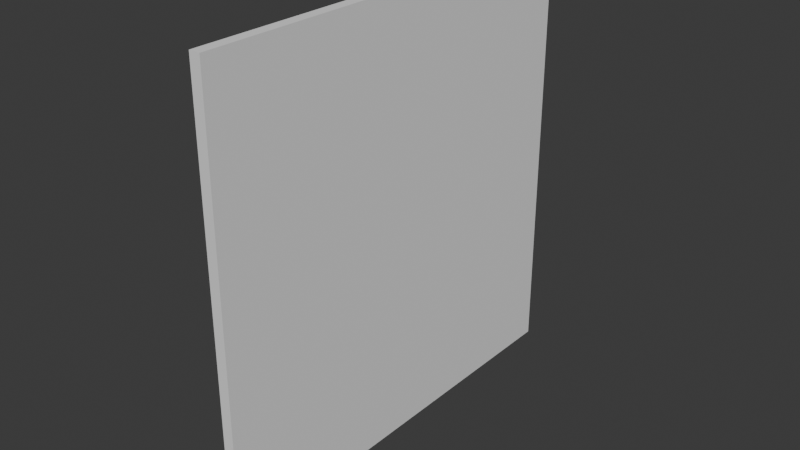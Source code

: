 # Source: FI-001_Wall.blend  (saved by Blender 4.2.66; exported with 4.5.12 LTS)
import bpy
from mathutils import Matrix  # noqa: F401  (used for matrix-valued properties, if any)

bpy.ops.wm.read_factory_settings(use_empty=True)
scene = bpy.context.scene
scene.name = 'Scene'

# ---- collections
col_collection = bpy.data.collections.new('Collection'); scene.collection.children.link(col_collection)
col_export = bpy.data.collections.new('Export'); scene.collection.children.link(col_export)

# ---- world
world_world = bpy.data.worlds.new('World'); scene.world = world_world
world_world.use_nodes = True; world_world.node_tree.nodes.clear()
_N = world_world.node_tree.nodes; _L = world_world.node_tree.links
n0 = _N.new('ShaderNodeOutputWorld'); n0.name = 'World Output'; n0.location = (300, 300)
n1 = _N.new('ShaderNodeBackground'); n1.name = 'Background'; n1.location = (10, 300)
n1.inputs[0].default_value = (0.05088, 0.05088, 0.05088, 1.0)
_L.new(n1.outputs[0], n0.inputs[0])
n0.is_active_output = True
world_world.color = (0.05088, 0.05088, 0.05088)
world_world.sun_shadow_jitter_overblur = 0.0

# ---- meshes
me_cube_002 = bpy.data.meshes.new('Cube.002')
me_cube_002.from_pydata([(-1.0, 0.0, 0.00235), (-1.0, 0.0, 8.718), (-1.0, 20.0, 0.00235), (-1.0, 20.0, 8.718), (1.0, 0.0, 0.00235), (1.0, 0.0, 8.718), (1.0, 20.0, 0.00235), (1.0, 20.0, 8.718)], [], [(0, 1, 3, 2), (2, 3, 7, 6), (6, 7, 5, 4), (4, 5, 1, 0), (2, 6, 4, 0), (7, 3, 1, 5)])
_uv = me_cube_002.uv_layers.new(name='UVMap')
_uv.uv.foreach_set('vector', [0.375, 0.0, 0.625, 0.0, 0.625, 0.25, 0.375, 0.25, 0.375, 0.25, 0.625, 0.25, 0.625, 0.5, 0.375, 0.5, 0.375, 0.5, 0.625, 0.5, 0.625, 0.75, 0.375, 0.75, 0.375, 0.75, 0.625, 0.75, 0.625, 1.0, 0.375, 1.0, 0.125, 0.5, 0.375, 0.5, 0.375, 0.75, 0.125, 0.75, 0.625, 0.5, 0.875, 0.5, 0.875, 0.75, 0.625, 0.75])
me_cube_002.update()

# ---- objects
ob_wall = bpy.data.objects.new('Wall', me_cube_002)

# ---- transforms, parenting, visibility, modifiers, constraints
ob_wall.location = (0.0, 0.0, 0.0)
ob_wall.scale = (0.025, 0.1, 0.2295)

# ---- collection membership
col_export.objects.link(ob_wall)

# ---- scene / render settings (as saved in the file)
scene.frame_start = 1; scene.frame_end = 250; scene.frame_set(1)
scene.render.engine = 'BLENDER_EEVEE_NEXT'
bpy.context.view_layer.update()

# ---- added for rendering (the .blend has no active camera and no usable light): camera, sun
cam_auto = bpy.data.cameras.new('AutoCamera')
cam_auto.lens = 50.0
cam_auto.sensor_width = 36.0
cam_auto.clip_end = 1000.0
ob_auto_camera = bpy.data.objects.new('AutoCamera', cam_auto)
scene.collection.objects.link(ob_auto_camera)
ob_auto_camera.location = (2.61734, -2.14081, 3.09441)
ob_auto_camera.rotation_euler = (1.09748, -7.21219e-08, 0.694738)
scene.camera = ob_auto_camera
light_auto_sun = bpy.data.lights.new('AutoSun', 'SUN')
light_auto_sun.energy = 3.0
light_auto_sun.angle = 0.0523599
ob_auto_sun = bpy.data.objects.new('AutoSun', light_auto_sun)
scene.collection.objects.link(ob_auto_sun)
ob_auto_sun.rotation_euler = (0.872665, 0.174533, 0.523599)
bpy.context.view_layer.update()
